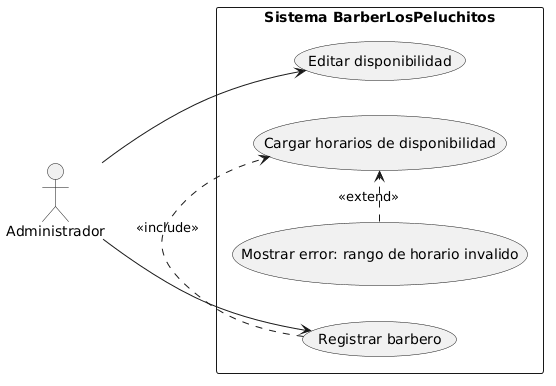

The diagram above was rendered by PlantUML. Its source (embedded in the PNG):
@startuml
left to right direction
actor Administrador

rectangle "Sistema BarberLosPeluchitos" {
  usecase "Registrar barbero" as UC1
  usecase "Cargar horarios de disponibilidad" as UC2
  usecase "Editar disponibilidad" as UC3
  usecase "Mostrar error: rango de horario invalido" as UC4
}

Administrador --> UC1
Administrador --> UC3
UC1 .> UC2 : <<include>>
UC4 .> UC2 : <<extend>>
@enduml